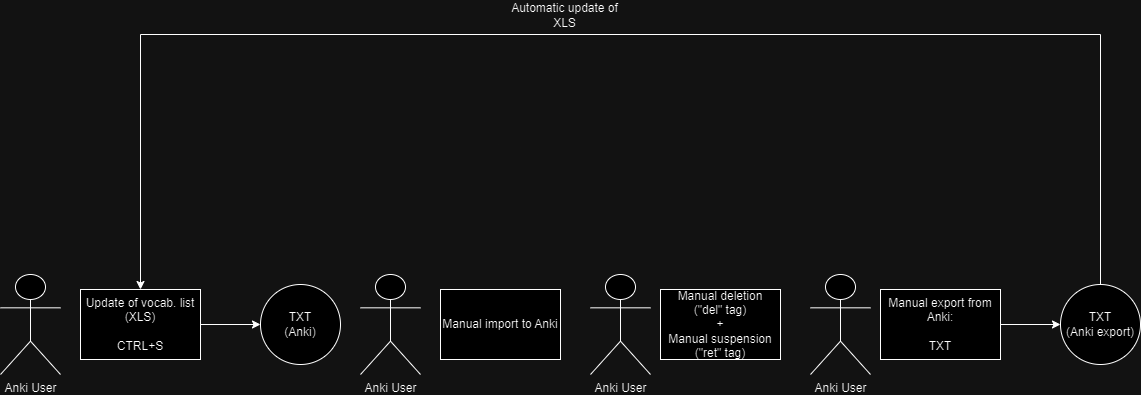

The diagram above was exported from draw.io. Its source (the exported page's mxGraphModel, read from the mxfile embedded in the PNG):
<mxGraphModel dx="1722" dy="1585" grid="1" gridSize="10" guides="1" tooltips="1" connect="1" arrows="1" fold="1" page="1" pageScale="1" pageWidth="1200" pageHeight="600" math="0" shadow="0">
  <root>
    <mxCell id="0" />
    <mxCell id="1" parent="0" />
    <mxCell id="8eYlhbjXdhSqtIwkeuFJ-11" style="edgeStyle=orthogonalEdgeStyle;rounded=0;orthogonalLoop=1;jettySize=auto;html=1;entryX=0;entryY=0.5;entryDx=0;entryDy=0;" parent="1" source="8eYlhbjXdhSqtIwkeuFJ-1" target="8eYlhbjXdhSqtIwkeuFJ-9" edge="1">
      <mxGeometry relative="1" as="geometry" />
    </mxCell>
    <mxCell id="8eYlhbjXdhSqtIwkeuFJ-1" value="Update of vocab. list&lt;br&gt;(XLS)&lt;br&gt;&lt;br&gt;CTRL+S" style="rounded=0;whiteSpace=wrap;html=1;" parent="1" vertex="1">
      <mxGeometry x="110" y="402" width="120" height="70" as="geometry" />
    </mxCell>
    <mxCell id="8eYlhbjXdhSqtIwkeuFJ-2" value="Anki User" style="shape=umlActor;verticalLabelPosition=bottom;verticalAlign=top;html=1;outlineConnect=0;" parent="1" vertex="1">
      <mxGeometry x="30" y="387" width="60" height="100" as="geometry" />
    </mxCell>
    <mxCell id="8eYlhbjXdhSqtIwkeuFJ-9" value="TXT&lt;br&gt;(Anki)" style="ellipse;whiteSpace=wrap;html=1;aspect=fixed;" parent="1" vertex="1">
      <mxGeometry x="290" y="397" width="80" height="80" as="geometry" />
    </mxCell>
    <mxCell id="8eYlhbjXdhSqtIwkeuFJ-12" value="Anki User" style="shape=umlActor;verticalLabelPosition=bottom;verticalAlign=top;html=1;outlineConnect=0;" parent="1" vertex="1">
      <mxGeometry x="390" y="387" width="60" height="100" as="geometry" />
    </mxCell>
    <mxCell id="8eYlhbjXdhSqtIwkeuFJ-13" value="Manual import to Anki" style="rounded=0;whiteSpace=wrap;html=1;" parent="1" vertex="1">
      <mxGeometry x="470" y="402" width="120" height="70" as="geometry" />
    </mxCell>
    <mxCell id="8eYlhbjXdhSqtIwkeuFJ-15" value="Anki User" style="shape=umlActor;verticalLabelPosition=bottom;verticalAlign=top;html=1;outlineConnect=0;" parent="1" vertex="1">
      <mxGeometry x="620" y="387" width="60" height="100" as="geometry" />
    </mxCell>
    <mxCell id="8eYlhbjXdhSqtIwkeuFJ-16" value="Manual deletion&lt;div&gt;(&quot;del&quot; tag)&lt;div&gt;+&lt;/div&gt;&lt;div&gt;Manual suspension (&quot;ret&quot; tag)&lt;/div&gt;&lt;/div&gt;" style="rounded=0;whiteSpace=wrap;html=1;" parent="1" vertex="1">
      <mxGeometry x="690" y="402" width="120" height="70" as="geometry" />
    </mxCell>
    <mxCell id="8eYlhbjXdhSqtIwkeuFJ-17" value="Anki User" style="shape=umlActor;verticalLabelPosition=bottom;verticalAlign=top;html=1;outlineConnect=0;" parent="1" vertex="1">
      <mxGeometry x="840" y="387" width="60" height="100" as="geometry" />
    </mxCell>
    <mxCell id="8eYlhbjXdhSqtIwkeuFJ-22" style="edgeStyle=orthogonalEdgeStyle;rounded=0;orthogonalLoop=1;jettySize=auto;html=1;entryX=0;entryY=0.5;entryDx=0;entryDy=0;" parent="1" source="8eYlhbjXdhSqtIwkeuFJ-18" target="8eYlhbjXdhSqtIwkeuFJ-20" edge="1">
      <mxGeometry relative="1" as="geometry" />
    </mxCell>
    <mxCell id="8eYlhbjXdhSqtIwkeuFJ-18" value="Manual export from Anki:&lt;br&gt;&lt;br&gt;TXT" style="rounded=0;whiteSpace=wrap;html=1;" parent="1" vertex="1">
      <mxGeometry x="910" y="402" width="120" height="70" as="geometry" />
    </mxCell>
    <mxCell id="8eYlhbjXdhSqtIwkeuFJ-24" style="edgeStyle=orthogonalEdgeStyle;rounded=0;orthogonalLoop=1;jettySize=auto;html=1;entryX=0.5;entryY=0;entryDx=0;entryDy=0;" parent="1" source="8eYlhbjXdhSqtIwkeuFJ-20" target="8eYlhbjXdhSqtIwkeuFJ-1" edge="1">
      <mxGeometry relative="1" as="geometry">
        <Array as="points">
          <mxPoint x="1130" y="147" />
          <mxPoint x="170" y="147" />
        </Array>
      </mxGeometry>
    </mxCell>
    <mxCell id="8eYlhbjXdhSqtIwkeuFJ-20" value="TXT&lt;br&gt;(Anki export)" style="ellipse;whiteSpace=wrap;html=1;aspect=fixed;" parent="1" vertex="1">
      <mxGeometry x="1090" y="397" width="80" height="80" as="geometry" />
    </mxCell>
    <mxCell id="DqEOnAXbzdT02fLAA0X1-1" value="Automatic update of XLS" style="text;html=1;align=center;verticalAlign=middle;whiteSpace=wrap;rounded=0;" parent="1" vertex="1">
      <mxGeometry x="537" y="113" width="115" height="30" as="geometry" />
    </mxCell>
  </root>
</mxGraphModel>